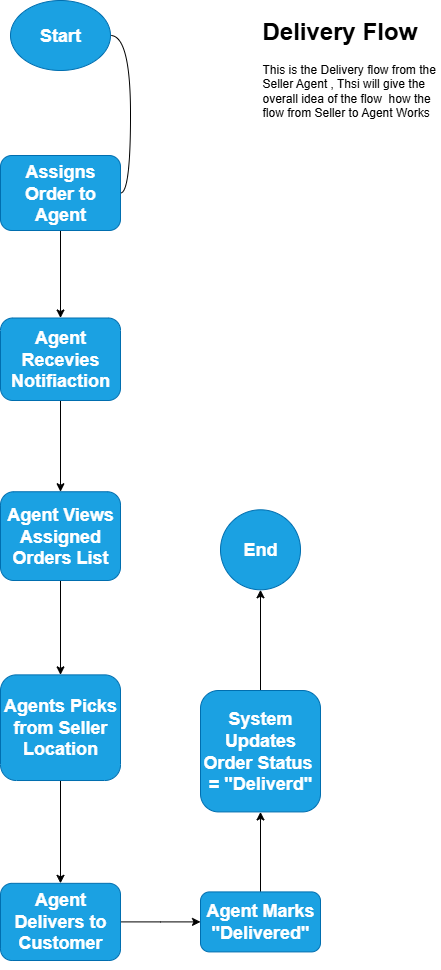

The diagram above was exported from draw.io. Its source (the exported page's mxGraphModel, read from the mxfile embedded in the PNG):
<mxGraphModel dx="1042" dy="562" grid="1" gridSize="10" guides="1" tooltips="1" connect="1" arrows="1" fold="1" page="1" pageScale="1" pageWidth="850" pageHeight="1100" math="0" shadow="0">
  <root>
    <mxCell id="0" />
    <mxCell id="1" parent="0" />
    <mxCell id="a5ykAzImrUuzeap6nWDQ-3" value="" style="edgeStyle=entityRelationEdgeStyle;rounded=0;orthogonalLoop=1;jettySize=auto;html=1;startArrow=none;endArrow=none;segment=10;curved=1;sourcePerimeterSpacing=0;targetPerimeterSpacing=0;" edge="1" parent="1" source="a5ykAzImrUuzeap6nWDQ-1" target="a5ykAzImrUuzeap6nWDQ-2">
      <mxGeometry relative="1" as="geometry" />
    </mxCell>
    <mxCell id="a5ykAzImrUuzeap6nWDQ-1" value="&lt;h2&gt;Start&lt;/h2&gt;" style="ellipse;whiteSpace=wrap;html=1;align=center;newEdgeStyle={&quot;edgeStyle&quot;:&quot;entityRelationEdgeStyle&quot;,&quot;startArrow&quot;:&quot;none&quot;,&quot;endArrow&quot;:&quot;none&quot;,&quot;segment&quot;:10,&quot;curved&quot;:1,&quot;sourcePerimeterSpacing&quot;:0,&quot;targetPerimeterSpacing&quot;:0};treeFolding=1;treeMoving=1;fillColor=#1ba1e2;fontColor=#ffffff;strokeColor=#006EAF;" vertex="1" parent="1">
      <mxGeometry x="350" y="20" width="100" height="70" as="geometry" />
    </mxCell>
    <mxCell id="a5ykAzImrUuzeap6nWDQ-5" value="" style="edgeStyle=orthogonalEdgeStyle;rounded=0;orthogonalLoop=1;jettySize=auto;html=1;" edge="1" parent="1" source="a5ykAzImrUuzeap6nWDQ-2" target="a5ykAzImrUuzeap6nWDQ-4">
      <mxGeometry relative="1" as="geometry" />
    </mxCell>
    <mxCell id="a5ykAzImrUuzeap6nWDQ-2" value="&lt;h2&gt;Assigns Order to Agent&lt;/h2&gt;" style="rounded=1;whiteSpace=wrap;html=1;fillColor=#1ba1e2;strokeColor=#006EAF;fontColor=#ffffff;" vertex="1" parent="1">
      <mxGeometry x="340" y="175" width="120" height="75" as="geometry" />
    </mxCell>
    <mxCell id="a5ykAzImrUuzeap6nWDQ-8" value="" style="edgeStyle=orthogonalEdgeStyle;rounded=0;orthogonalLoop=1;jettySize=auto;html=1;" edge="1" parent="1" source="a5ykAzImrUuzeap6nWDQ-4" target="a5ykAzImrUuzeap6nWDQ-7">
      <mxGeometry relative="1" as="geometry" />
    </mxCell>
    <mxCell id="a5ykAzImrUuzeap6nWDQ-4" value="&lt;h2&gt;Agent Recevies Notifiaction&lt;/h2&gt;" style="whiteSpace=wrap;html=1;fillColor=#1ba1e2;strokeColor=#006EAF;fontColor=#ffffff;rounded=1;" vertex="1" parent="1">
      <mxGeometry x="340" y="337.5" width="120" height="82.5" as="geometry" />
    </mxCell>
    <mxCell id="a5ykAzImrUuzeap6nWDQ-10" value="" style="edgeStyle=orthogonalEdgeStyle;rounded=0;orthogonalLoop=1;jettySize=auto;html=1;" edge="1" parent="1" source="a5ykAzImrUuzeap6nWDQ-7" target="a5ykAzImrUuzeap6nWDQ-9">
      <mxGeometry relative="1" as="geometry" />
    </mxCell>
    <mxCell id="a5ykAzImrUuzeap6nWDQ-7" value="&lt;h2&gt;Agent Views Assigned Orders List&lt;/h2&gt;" style="whiteSpace=wrap;html=1;fillColor=#1ba1e2;strokeColor=#006EAF;fontColor=#ffffff;rounded=1;" vertex="1" parent="1">
      <mxGeometry x="340" y="511.25" width="120" height="88.75" as="geometry" />
    </mxCell>
    <mxCell id="a5ykAzImrUuzeap6nWDQ-12" value="" style="edgeStyle=orthogonalEdgeStyle;rounded=0;orthogonalLoop=1;jettySize=auto;html=1;" edge="1" parent="1" source="a5ykAzImrUuzeap6nWDQ-9" target="a5ykAzImrUuzeap6nWDQ-11">
      <mxGeometry relative="1" as="geometry" />
    </mxCell>
    <mxCell id="a5ykAzImrUuzeap6nWDQ-9" value="&lt;h2&gt;Agents Picks from Seller Location&lt;/h2&gt;" style="whiteSpace=wrap;html=1;fillColor=#1ba1e2;strokeColor=#006EAF;fontColor=#ffffff;rounded=1;" vertex="1" parent="1">
      <mxGeometry x="340" y="694.38" width="120" height="105.63" as="geometry" />
    </mxCell>
    <mxCell id="a5ykAzImrUuzeap6nWDQ-14" value="" style="edgeStyle=orthogonalEdgeStyle;rounded=0;orthogonalLoop=1;jettySize=auto;html=1;" edge="1" parent="1" source="a5ykAzImrUuzeap6nWDQ-11" target="a5ykAzImrUuzeap6nWDQ-13">
      <mxGeometry relative="1" as="geometry" />
    </mxCell>
    <mxCell id="a5ykAzImrUuzeap6nWDQ-11" value="&lt;h2&gt;Agent Delivers to Customer&lt;/h2&gt;" style="whiteSpace=wrap;html=1;fillColor=#1ba1e2;strokeColor=#006EAF;fontColor=#ffffff;rounded=1;" vertex="1" parent="1">
      <mxGeometry x="340" y="902.83" width="120" height="77.17" as="geometry" />
    </mxCell>
    <mxCell id="a5ykAzImrUuzeap6nWDQ-16" value="" style="edgeStyle=orthogonalEdgeStyle;rounded=0;orthogonalLoop=1;jettySize=auto;html=1;" edge="1" parent="1" source="a5ykAzImrUuzeap6nWDQ-13" target="a5ykAzImrUuzeap6nWDQ-15">
      <mxGeometry relative="1" as="geometry" />
    </mxCell>
    <mxCell id="a5ykAzImrUuzeap6nWDQ-13" value="&lt;h2&gt;Agent Marks &quot;Delivered&quot;&lt;/h2&gt;" style="whiteSpace=wrap;html=1;fillColor=#1ba1e2;strokeColor=#006EAF;fontColor=#ffffff;rounded=1;" vertex="1" parent="1">
      <mxGeometry x="540" y="911.4150000000001" width="120" height="60" as="geometry" />
    </mxCell>
    <mxCell id="a5ykAzImrUuzeap6nWDQ-18" value="" style="edgeStyle=orthogonalEdgeStyle;rounded=0;orthogonalLoop=1;jettySize=auto;html=1;" edge="1" parent="1" source="a5ykAzImrUuzeap6nWDQ-15" target="a5ykAzImrUuzeap6nWDQ-17">
      <mxGeometry relative="1" as="geometry" />
    </mxCell>
    <mxCell id="a5ykAzImrUuzeap6nWDQ-15" value="&lt;h2&gt;System Updates Order Status&amp;nbsp; = &quot;Deliverd&quot;&lt;/h2&gt;" style="whiteSpace=wrap;html=1;fillColor=#1ba1e2;strokeColor=#006EAF;fontColor=#ffffff;rounded=1;" vertex="1" parent="1">
      <mxGeometry x="540" y="710" width="120" height="121.42" as="geometry" />
    </mxCell>
    <mxCell id="a5ykAzImrUuzeap6nWDQ-17" value="&lt;h2&gt;End&lt;/h2&gt;" style="ellipse;whiteSpace=wrap;html=1;fillColor=#1ba1e2;strokeColor=#006EAF;fontColor=#ffffff;rounded=1;" vertex="1" parent="1">
      <mxGeometry x="560" y="529.29" width="80" height="80" as="geometry" />
    </mxCell>
    <mxCell id="a5ykAzImrUuzeap6nWDQ-19" value="&lt;h1 style=&quot;margin-top: 0px;&quot;&gt;Delivery Flow&lt;/h1&gt;&lt;div&gt;This is the Delivery flow from the&amp;nbsp;&lt;/div&gt;&lt;div&gt;Seller Agent , Thsi will give the overall idea of the flow&amp;nbsp; how the flow from Seller to Agent Works&lt;/div&gt;" style="text;html=1;whiteSpace=wrap;overflow=hidden;rounded=0;" vertex="1" parent="1">
      <mxGeometry x="600" y="30" width="180" height="120" as="geometry" />
    </mxCell>
  </root>
</mxGraphModel>